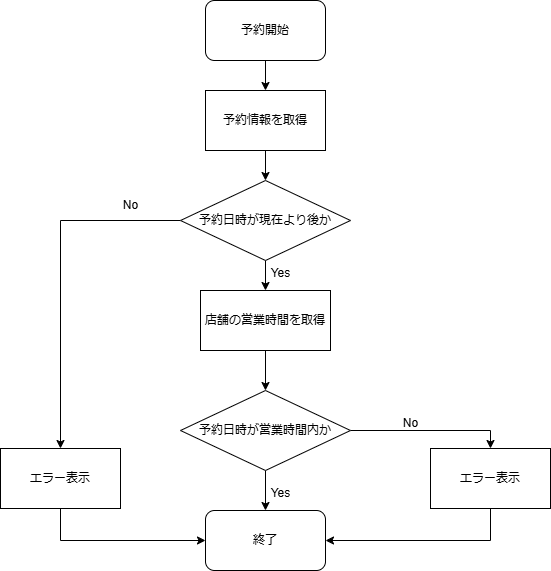

The diagram above was exported from draw.io. Its source (the exported page's mxGraphModel, read from the mxfile embedded in the PNG):
<mxGraphModel dx="794" dy="458" grid="1" gridSize="10" guides="1" tooltips="1" connect="1" arrows="1" fold="1" page="1" pageScale="1" pageWidth="1169" pageHeight="827" math="0" shadow="0">
  <root>
    <mxCell id="0" />
    <mxCell id="1" parent="0" />
    <mxCell id="_oFVajy4MnUoAFHCHzY7-1" style="edgeStyle=orthogonalEdgeStyle;rounded=0;orthogonalLoop=1;jettySize=auto;html=1;exitX=0.5;exitY=1;exitDx=0;exitDy=0;entryX=0.5;entryY=0;entryDx=0;entryDy=0;" edge="1" parent="1" source="_oFVajy4MnUoAFHCHzY7-2" target="_oFVajy4MnUoAFHCHzY7-5">
      <mxGeometry relative="1" as="geometry" />
    </mxCell>
    <mxCell id="_oFVajy4MnUoAFHCHzY7-2" value="予約開始" style="rounded=1;whiteSpace=wrap;html=1;" vertex="1" parent="1">
      <mxGeometry x="525" y="30" width="120" height="60" as="geometry" />
    </mxCell>
    <mxCell id="_oFVajy4MnUoAFHCHzY7-3" style="edgeStyle=orthogonalEdgeStyle;rounded=0;orthogonalLoop=1;jettySize=auto;html=1;exitX=0.5;exitY=1;exitDx=0;exitDy=0;entryX=0.5;entryY=0;entryDx=0;entryDy=0;" edge="1" parent="1" source="_oFVajy4MnUoAFHCHzY7-5" target="_oFVajy4MnUoAFHCHzY7-7">
      <mxGeometry relative="1" as="geometry" />
    </mxCell>
    <mxCell id="_oFVajy4MnUoAFHCHzY7-4" value="" style="edgeStyle=orthogonalEdgeStyle;rounded=0;orthogonalLoop=1;jettySize=auto;html=1;exitX=0;exitY=0.5;exitDx=0;exitDy=0;" edge="1" parent="1" source="_oFVajy4MnUoAFHCHzY7-7" target="_oFVajy4MnUoAFHCHzY7-17">
      <mxGeometry relative="1" as="geometry" />
    </mxCell>
    <mxCell id="_oFVajy4MnUoAFHCHzY7-5" value="予約情報を取得" style="rounded=0;whiteSpace=wrap;html=1;" vertex="1" parent="1">
      <mxGeometry x="525" y="120" width="120" height="60" as="geometry" />
    </mxCell>
    <mxCell id="_oFVajy4MnUoAFHCHzY7-6" style="edgeStyle=orthogonalEdgeStyle;rounded=0;orthogonalLoop=1;jettySize=auto;html=1;exitX=0.5;exitY=1;exitDx=0;exitDy=0;entryX=0.5;entryY=0;entryDx=0;entryDy=0;" edge="1" parent="1" source="_oFVajy4MnUoAFHCHzY7-7" target="_oFVajy4MnUoAFHCHzY7-9">
      <mxGeometry relative="1" as="geometry" />
    </mxCell>
    <mxCell id="_oFVajy4MnUoAFHCHzY7-7" value="予約日時が現在より後か" style="rhombus;whiteSpace=wrap;html=1;" vertex="1" parent="1">
      <mxGeometry x="500" y="210" width="170" height="80" as="geometry" />
    </mxCell>
    <mxCell id="_oFVajy4MnUoAFHCHzY7-8" style="edgeStyle=orthogonalEdgeStyle;rounded=0;orthogonalLoop=1;jettySize=auto;html=1;exitX=0.5;exitY=1;exitDx=0;exitDy=0;entryX=0.5;entryY=0;entryDx=0;entryDy=0;" edge="1" parent="1" source="_oFVajy4MnUoAFHCHzY7-9" target="_oFVajy4MnUoAFHCHzY7-13">
      <mxGeometry relative="1" as="geometry" />
    </mxCell>
    <mxCell id="_oFVajy4MnUoAFHCHzY7-9" value="店舗の営業時間を取得" style="rounded=0;whiteSpace=wrap;html=1;" vertex="1" parent="1">
      <mxGeometry x="520" y="320" width="130" height="60" as="geometry" />
    </mxCell>
    <mxCell id="_oFVajy4MnUoAFHCHzY7-10" value="Yes" style="text;html=1;align=center;verticalAlign=middle;resizable=0;points=[];autosize=1;strokeColor=none;fillColor=none;" vertex="1" parent="1">
      <mxGeometry x="580" y="288" width="40" height="30" as="geometry" />
    </mxCell>
    <mxCell id="_oFVajy4MnUoAFHCHzY7-11" style="edgeStyle=orthogonalEdgeStyle;rounded=0;orthogonalLoop=1;jettySize=auto;html=1;exitX=0.5;exitY=1;exitDx=0;exitDy=0;" edge="1" parent="1" source="_oFVajy4MnUoAFHCHzY7-13" target="_oFVajy4MnUoAFHCHzY7-14">
      <mxGeometry relative="1" as="geometry" />
    </mxCell>
    <mxCell id="_oFVajy4MnUoAFHCHzY7-12" value="" style="edgeStyle=orthogonalEdgeStyle;rounded=0;orthogonalLoop=1;jettySize=auto;html=1;entryX=0.5;entryY=0;entryDx=0;entryDy=0;exitX=1;exitY=0.5;exitDx=0;exitDy=0;" edge="1" parent="1" source="_oFVajy4MnUoAFHCHzY7-13" target="_oFVajy4MnUoAFHCHzY7-20">
      <mxGeometry relative="1" as="geometry">
        <Array as="points">
          <mxPoint x="810" y="460" />
        </Array>
      </mxGeometry>
    </mxCell>
    <mxCell id="_oFVajy4MnUoAFHCHzY7-13" value="予約日時が営業時間内か" style="rhombus;whiteSpace=wrap;html=1;" vertex="1" parent="1">
      <mxGeometry x="500" y="420" width="170" height="80" as="geometry" />
    </mxCell>
    <mxCell id="_oFVajy4MnUoAFHCHzY7-14" value="終了" style="rounded=1;whiteSpace=wrap;html=1;" vertex="1" parent="1">
      <mxGeometry x="525" y="540" width="120" height="60" as="geometry" />
    </mxCell>
    <mxCell id="_oFVajy4MnUoAFHCHzY7-15" value="Yes" style="text;html=1;align=center;verticalAlign=middle;resizable=0;points=[];autosize=1;strokeColor=none;fillColor=none;" vertex="1" parent="1">
      <mxGeometry x="580" y="508" width="40" height="30" as="geometry" />
    </mxCell>
    <mxCell id="_oFVajy4MnUoAFHCHzY7-16" style="edgeStyle=orthogonalEdgeStyle;rounded=0;orthogonalLoop=1;jettySize=auto;html=1;exitX=0.5;exitY=1;exitDx=0;exitDy=0;entryX=0;entryY=0.5;entryDx=0;entryDy=0;" edge="1" parent="1" source="_oFVajy4MnUoAFHCHzY7-17" target="_oFVajy4MnUoAFHCHzY7-14">
      <mxGeometry relative="1" as="geometry" />
    </mxCell>
    <mxCell id="_oFVajy4MnUoAFHCHzY7-17" value="エラー表示" style="whiteSpace=wrap;html=1;rounded=0;" vertex="1" parent="1">
      <mxGeometry x="320" y="478" width="120" height="60" as="geometry" />
    </mxCell>
    <mxCell id="_oFVajy4MnUoAFHCHzY7-18" value="No" style="text;html=1;align=center;verticalAlign=middle;resizable=0;points=[];autosize=1;strokeColor=none;fillColor=none;" vertex="1" parent="1">
      <mxGeometry x="430" y="220" width="40" height="30" as="geometry" />
    </mxCell>
    <mxCell id="_oFVajy4MnUoAFHCHzY7-19" style="edgeStyle=orthogonalEdgeStyle;rounded=0;orthogonalLoop=1;jettySize=auto;html=1;exitX=0.5;exitY=1;exitDx=0;exitDy=0;entryX=1;entryY=0.5;entryDx=0;entryDy=0;" edge="1" parent="1" source="_oFVajy4MnUoAFHCHzY7-20" target="_oFVajy4MnUoAFHCHzY7-14">
      <mxGeometry relative="1" as="geometry" />
    </mxCell>
    <mxCell id="_oFVajy4MnUoAFHCHzY7-20" value="エラー表示" style="whiteSpace=wrap;html=1;" vertex="1" parent="1">
      <mxGeometry x="750" y="478" width="120" height="60" as="geometry" />
    </mxCell>
    <mxCell id="_oFVajy4MnUoAFHCHzY7-21" value="No" style="text;html=1;align=center;verticalAlign=middle;resizable=0;points=[];autosize=1;strokeColor=none;fillColor=none;" vertex="1" parent="1">
      <mxGeometry x="710" y="438" width="40" height="30" as="geometry" />
    </mxCell>
  </root>
</mxGraphModel>